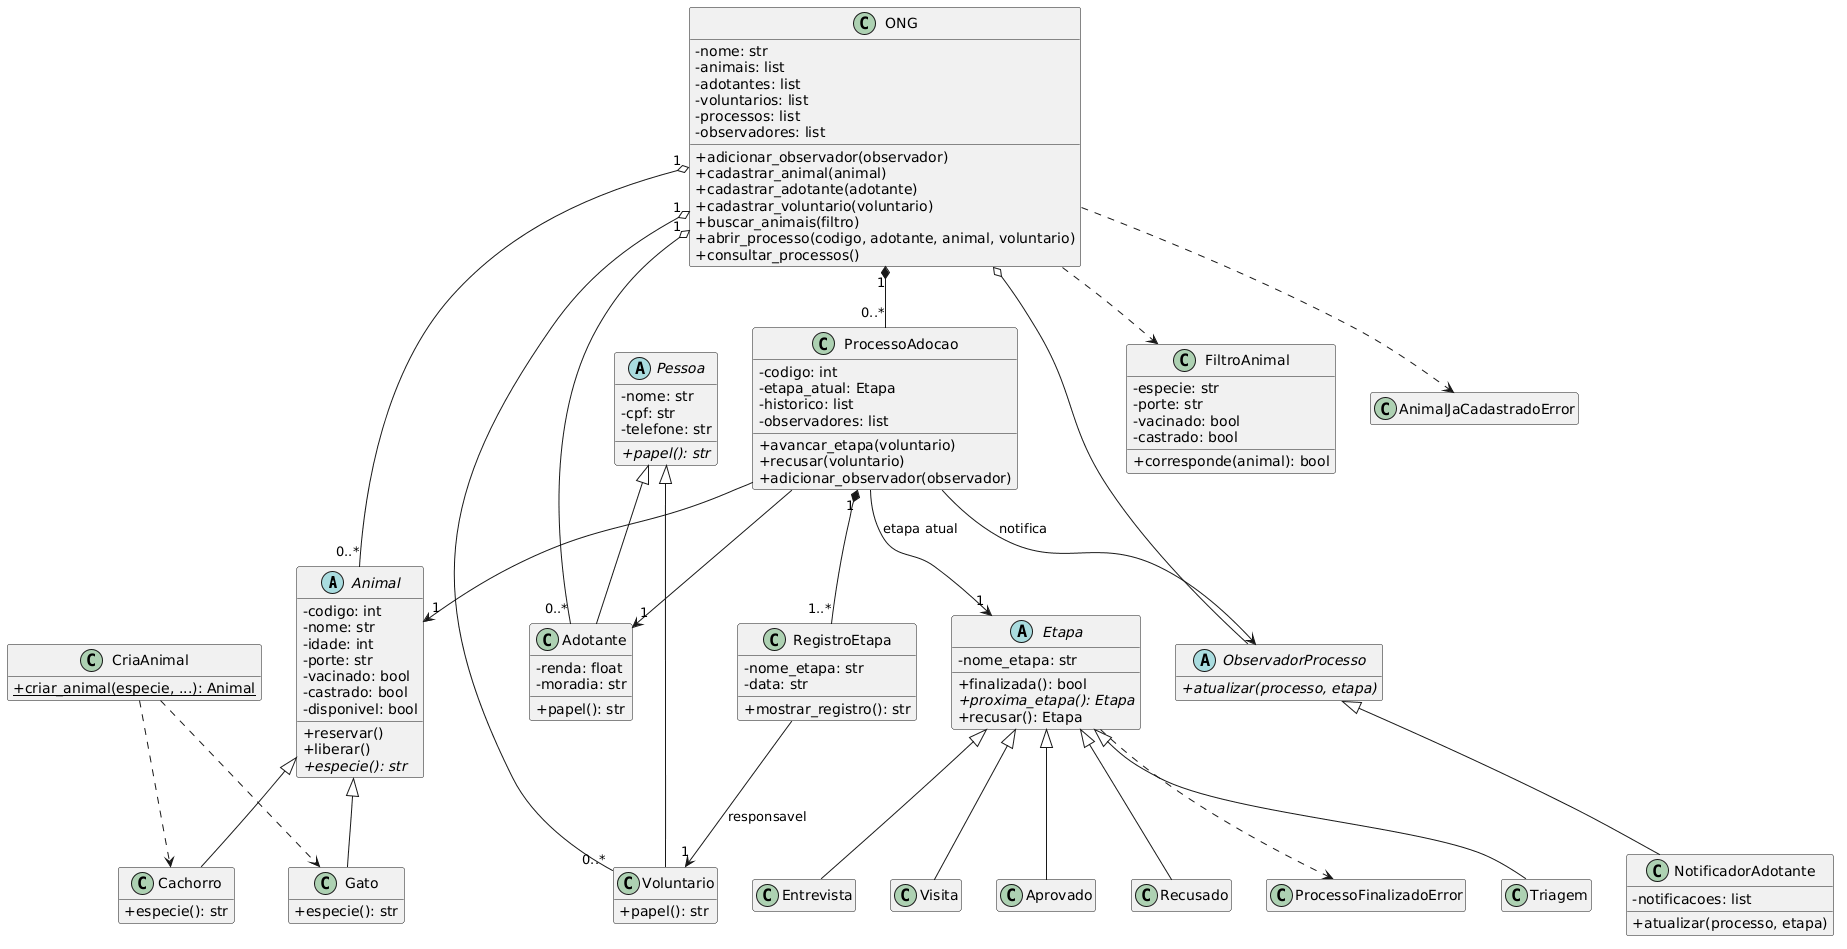

The diagram above was rendered by PlantUML. Its source (embedded in the PNG):
@startuml
' Sistema de Adocao - diagrama de classes da Sprint 4 (pasta logica)

skinparam classAttributeIconSize 0
hide empty members

abstract class Animal {
  - codigo: int
  - nome: str
  - idade: int
  - porte: str
  - vacinado: bool
  - castrado: bool
  - disponivel: bool
  + reservar()
  + liberar()
  + {abstract} especie(): str
}

class Cachorro {
  + especie(): str
}

class Gato {
  + especie(): str
}

class CriaAnimal {
  + {static} criar_animal(especie, ...): Animal
}

abstract class Pessoa {
  - nome: str
  - cpf: str
  - telefone: str
  + {abstract} papel(): str
}

class Adotante {
  - renda: float
  - moradia: str
  + papel(): str
}

class Voluntario {
  + papel(): str
}

class ONG {
  - nome: str
  - animais: list
  - adotantes: list
  - voluntarios: list
  - processos: list
  - observadores: list
  + adicionar_observador(observador)
  + cadastrar_animal(animal)
  + cadastrar_adotante(adotante)
  + cadastrar_voluntario(voluntario)
  + buscar_animais(filtro)
  + abrir_processo(codigo, adotante, animal, voluntario)
  + consultar_processos()
}

class FiltroAnimal {
  - especie: str
  - porte: str
  - vacinado: bool
  - castrado: bool
  + corresponde(animal): bool
}

class ProcessoAdocao {
  - codigo: int
  - etapa_atual: Etapa
  - historico: list
  - observadores: list
  + avancar_etapa(voluntario)
  + recusar(voluntario)
  + adicionar_observador(observador)
}

class RegistroEtapa {
  - nome_etapa: str
  - data: str
  + mostrar_registro(): str
}

abstract class Etapa {
  - nome_etapa: str
  + finalizada(): bool
  + {abstract} proxima_etapa(): Etapa
  + recusar(): Etapa
}

class Triagem
class Entrevista
class Visita
class Aprovado
class Recusado

abstract class ObservadorProcesso {
  + {abstract} atualizar(processo, etapa)
}

class NotificadorAdotante {
  - notificacoes: list
  + atualizar(processo, etapa)
}

class AnimalJaCadastradoError
class ProcessoFinalizadoError

' heranca
Animal <|-- Cachorro
Animal <|-- Gato
Pessoa <|-- Adotante
Pessoa <|-- Voluntario
Etapa <|-- Triagem
Etapa <|-- Entrevista
Etapa <|-- Visita
Etapa <|-- Aprovado
Etapa <|-- Recusado
ObservadorProcesso <|-- NotificadorAdotante

' agregacao
ONG "1" o-- "0..*" Animal
ONG "1" o-- "0..*" Adotante
ONG "1" o-- "0..*" Voluntario
ONG o-- ObservadorProcesso

' composicao
ONG "1" *-- "0..*" ProcessoAdocao
ProcessoAdocao "1" *-- "1..*" RegistroEtapa

' associacao
ProcessoAdocao --> "1" Adotante
ProcessoAdocao --> "1" Animal
ProcessoAdocao --> "1" Etapa : etapa atual
ProcessoAdocao --> ObservadorProcesso : notifica
RegistroEtapa --> "1" Voluntario : responsavel

' dependencia
ONG ..> FiltroAnimal
CriaAnimal ..> Cachorro
CriaAnimal ..> Gato
ONG ..> AnimalJaCadastradoError
Etapa ..> ProcessoFinalizadoError
@enduml